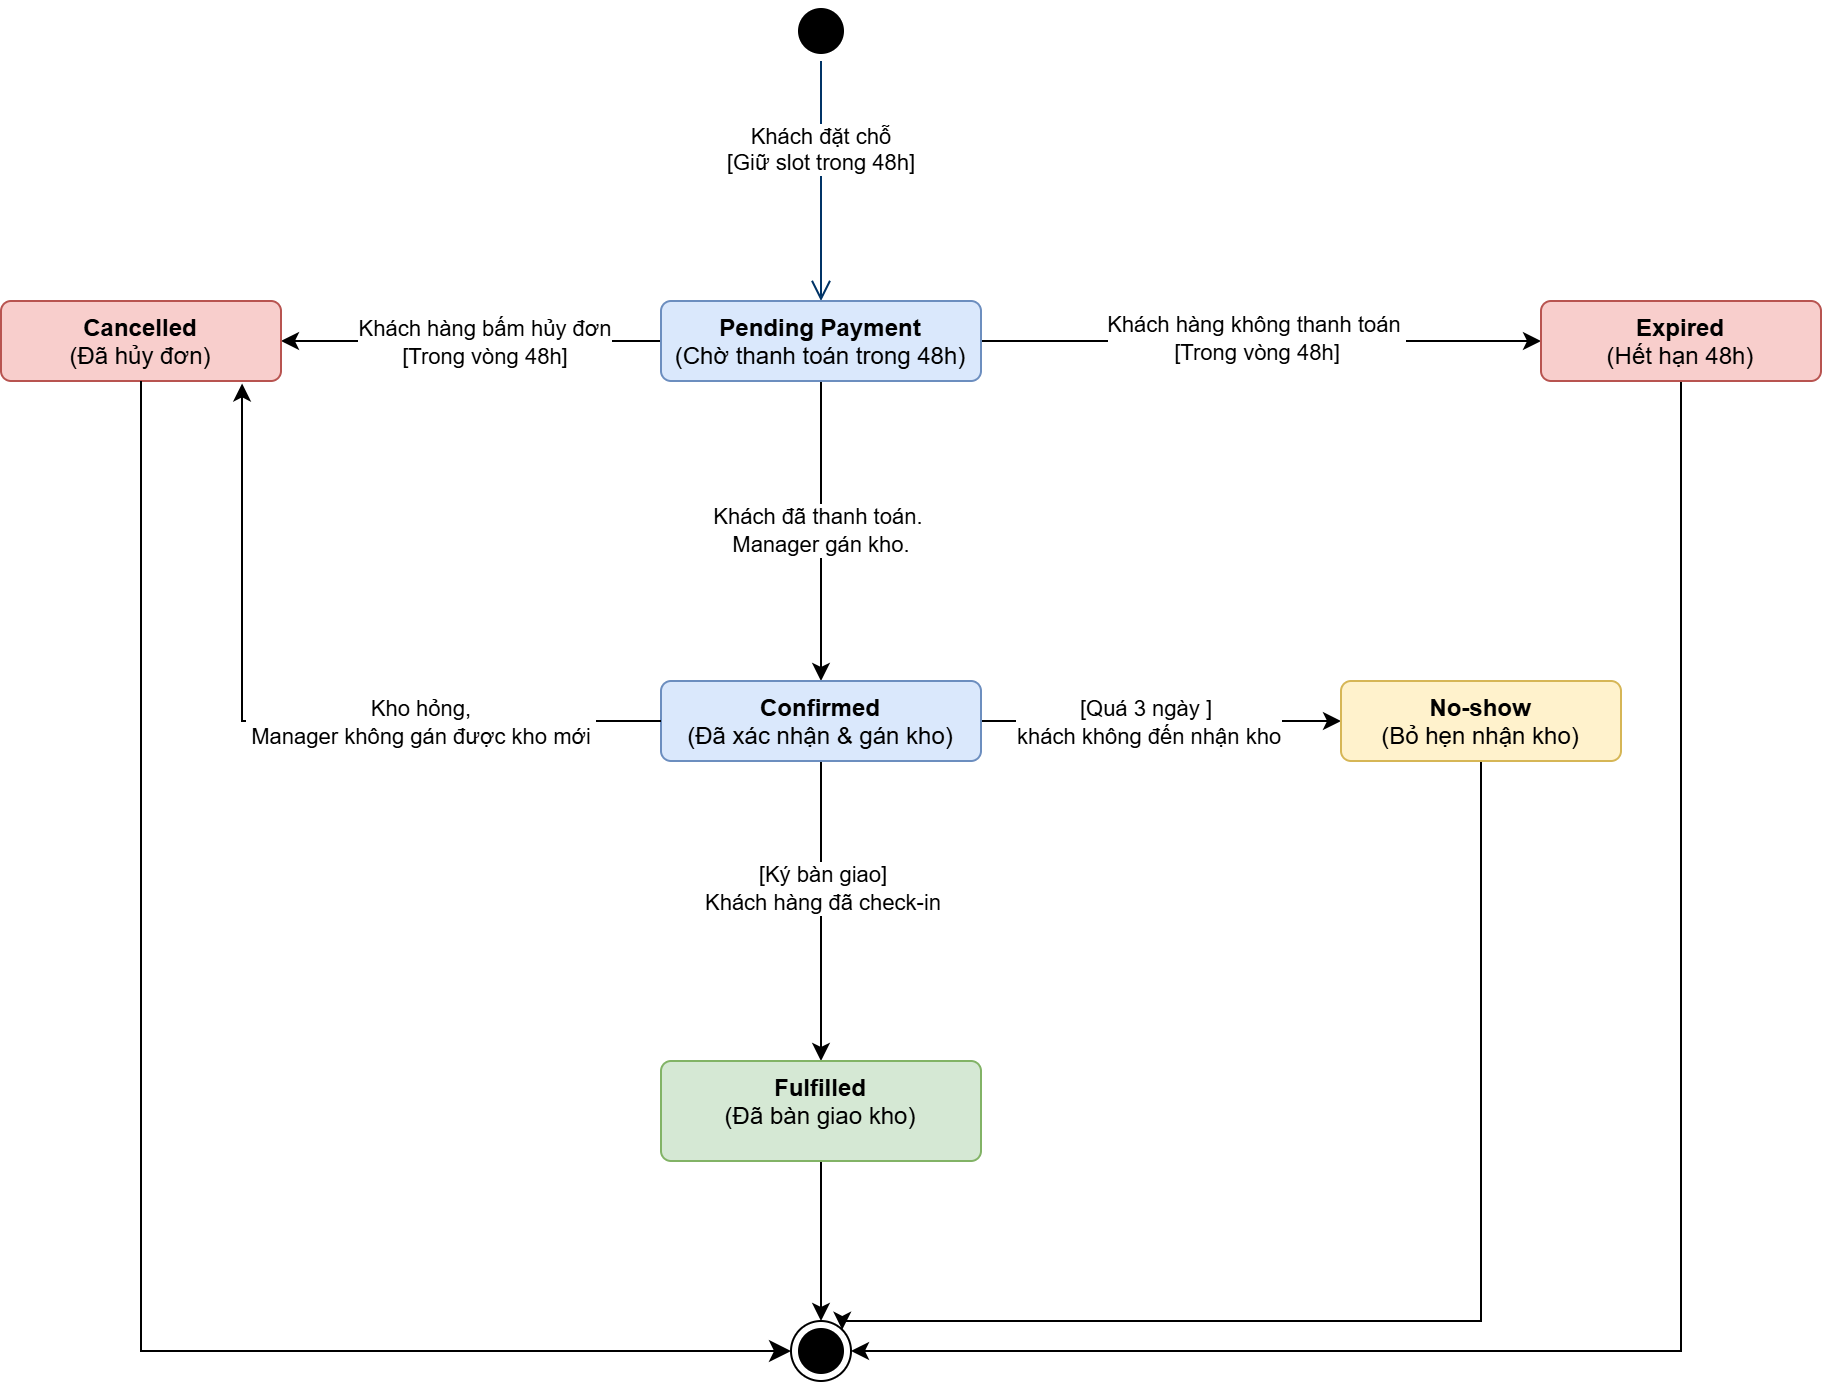

The diagram above was exported from draw.io. Its source (the exported page's mxGraphModel, read from the mxfile embedded in the PNG):
<mxGraphModel dx="1818" dy="703" grid="1" gridSize="10" guides="1" tooltips="1" connect="1" arrows="1" fold="1" page="1" pageScale="1" pageWidth="850" pageHeight="1100" math="0" shadow="0">
  <root>
    <mxCell id="0" />
    <mxCell id="1" parent="0" />
    <mxCell id="7w6iHbU6V-dLSxgUVWd0-1" parent="1" style="ellipse;html=1;shape=startState;fillColor=#000000;strokeColor=#000000;" value="" vertex="1">
      <mxGeometry height="30" width="30" x="-285" y="30" as="geometry" />
    </mxCell>
    <mxCell id="7w6iHbU6V-dLSxgUVWd0-2" edge="1" parent="1" source="7w6iHbU6V-dLSxgUVWd0-1" style="edgeStyle=orthogonalEdgeStyle;html=1;verticalAlign=bottom;endArrow=open;endSize=8;strokeColor=#003366;rounded=0;entryX=0.5;entryY=0;entryDx=0;entryDy=0;" target="7w6iHbU6V-dLSxgUVWd0-3" value="Khách đặt chỗ&lt;div&gt;[Giữ slot trong 48h]&lt;/div&gt;">
      <mxGeometry relative="1" as="geometry">
        <mxPoint as="offset" />
        <mxPoint x="395" y="120" as="targetPoint" />
      </mxGeometry>
    </mxCell>
    <mxCell id="7w6iHbU6V-dLSxgUVWd0-11" edge="1" parent="1" source="7w6iHbU6V-dLSxgUVWd0-3" style="edgeStyle=orthogonalEdgeStyle;rounded=0;orthogonalLoop=1;jettySize=auto;html=1;" target="7w6iHbU6V-dLSxgUVWd0-9" value="Khách đã thanh toán.&amp;nbsp;&lt;div&gt;Manager gán kho.&lt;/div&gt;">
      <mxGeometry relative="1" x="0.0044" as="geometry">
        <mxPoint as="offset" />
      </mxGeometry>
    </mxCell>
    <mxCell id="7w6iHbU6V-dLSxgUVWd0-18" edge="1" parent="1" source="7w6iHbU6V-dLSxgUVWd0-3" style="edgeStyle=orthogonalEdgeStyle;rounded=0;orthogonalLoop=1;jettySize=auto;html=1;" target="7w6iHbU6V-dLSxgUVWd0-17" value="">
      <mxGeometry relative="1" as="geometry" />
    </mxCell>
    <mxCell id="7w6iHbU6V-dLSxgUVWd0-19" connectable="0" parent="7w6iHbU6V-dLSxgUVWd0-18" style="edgeLabel;html=1;align=center;verticalAlign=middle;resizable=0;points=[];" value="Khách hàng bấm hủy đơn&lt;div&gt;[Trong vòng 48h]&lt;/div&gt;" vertex="1">
      <mxGeometry relative="1" x="0.1571" as="geometry">
        <mxPoint x="21" as="offset" />
      </mxGeometry>
    </mxCell>
    <mxCell id="7w6iHbU6V-dLSxgUVWd0-57" edge="1" parent="1" source="7w6iHbU6V-dLSxgUVWd0-3" style="edgeStyle=orthogonalEdgeStyle;rounded=0;orthogonalLoop=1;jettySize=auto;html=1;" target="7w6iHbU6V-dLSxgUVWd0-43">
      <mxGeometry relative="1" as="geometry" />
    </mxCell>
    <mxCell id="7w6iHbU6V-dLSxgUVWd0-58" connectable="0" parent="7w6iHbU6V-dLSxgUVWd0-57" style="edgeLabel;html=1;align=center;verticalAlign=middle;resizable=0;points=[];" value="Khách hàng không thanh toán&amp;nbsp;&lt;div&gt;[Trong vòng 48h]&lt;/div&gt;" vertex="1">
      <mxGeometry relative="1" x="-0.0193" y="2" as="geometry">
        <mxPoint as="offset" />
      </mxGeometry>
    </mxCell>
    <mxCell id="7w6iHbU6V-dLSxgUVWd0-3" parent="1" style="html=1;align=center;verticalAlign=top;rounded=1;absoluteArcSize=1;arcSize=10;dashed=0;whiteSpace=wrap;fillColor=#dae8fc;strokeColor=#6c8ebf;" value="&lt;b&gt;Pending Payment&lt;/b&gt;&lt;div&gt;(Chờ thanh toán trong 48h)&lt;/div&gt;" vertex="1">
      <mxGeometry height="40" width="160" x="-350" y="180" as="geometry" />
    </mxCell>
    <mxCell id="7w6iHbU6V-dLSxgUVWd0-13" edge="1" parent="1" source="7w6iHbU6V-dLSxgUVWd0-9" style="edgeStyle=orthogonalEdgeStyle;rounded=0;orthogonalLoop=1;jettySize=auto;html=1;" target="7w6iHbU6V-dLSxgUVWd0-12" value="">
      <mxGeometry relative="1" as="geometry" />
    </mxCell>
    <mxCell id="7w6iHbU6V-dLSxgUVWd0-14" connectable="0" parent="7w6iHbU6V-dLSxgUVWd0-13" style="edgeLabel;html=1;align=center;verticalAlign=middle;resizable=0;points=[];" value="[Ký bàn giao]&lt;div&gt;Khách hàng đã check-in&lt;/div&gt;" vertex="1">
      <mxGeometry relative="1" x="-0.2624" y="1" as="geometry">
        <mxPoint x="-1" y="8" as="offset" />
      </mxGeometry>
    </mxCell>
    <mxCell id="7w6iHbU6V-dLSxgUVWd0-38" edge="1" parent="1" source="7w6iHbU6V-dLSxgUVWd0-9" style="edgeStyle=orthogonalEdgeStyle;rounded=0;orthogonalLoop=1;jettySize=auto;html=1;" target="7w6iHbU6V-dLSxgUVWd0-37">
      <mxGeometry relative="1" as="geometry" />
    </mxCell>
    <mxCell id="7w6iHbU6V-dLSxgUVWd0-40" connectable="0" parent="7w6iHbU6V-dLSxgUVWd0-38" style="edgeLabel;html=1;align=center;verticalAlign=middle;resizable=0;points=[];" value="[Quá 3 ngày ]&amp;nbsp;&lt;div&gt;khách không đến nhận kho&lt;/div&gt;" vertex="1">
      <mxGeometry relative="1" x="0.0494" as="geometry">
        <mxPoint x="-12" as="offset" />
      </mxGeometry>
    </mxCell>
    <mxCell id="7w6iHbU6V-dLSxgUVWd0-9" parent="1" style="html=1;align=center;verticalAlign=top;rounded=1;absoluteArcSize=1;arcSize=10;dashed=0;whiteSpace=wrap;fillColor=#dae8fc;strokeColor=#6c8ebf;" value="&lt;b&gt;Confirmed&lt;/b&gt;&lt;div&gt;(Đã xác nhận &amp;amp; gán kho)&lt;/div&gt;" vertex="1">
      <mxGeometry height="40" width="160" x="-350" y="370" as="geometry" />
    </mxCell>
    <mxCell id="7w6iHbU6V-dLSxgUVWd0-30" edge="1" parent="1" source="7w6iHbU6V-dLSxgUVWd0-12" style="edgeStyle=orthogonalEdgeStyle;rounded=0;orthogonalLoop=1;jettySize=auto;html=1;" target="7w6iHbU6V-dLSxgUVWd0-29" value="">
      <mxGeometry relative="1" as="geometry" />
    </mxCell>
    <mxCell id="7w6iHbU6V-dLSxgUVWd0-12" parent="1" style="html=1;align=center;verticalAlign=top;rounded=1;absoluteArcSize=1;arcSize=10;dashed=0;whiteSpace=wrap;fillColor=#d5e8d4;strokeColor=#82b366;" value="&lt;b&gt;Fulfilled&lt;/b&gt;&lt;div&gt;(Đã bàn giao kho)&lt;/div&gt;" vertex="1">
      <mxGeometry height="50" width="160" x="-350" y="560" as="geometry" />
    </mxCell>
    <mxCell id="7w6iHbU6V-dLSxgUVWd0-17" parent="1" style="html=1;align=center;verticalAlign=top;rounded=1;absoluteArcSize=1;arcSize=10;dashed=0;whiteSpace=wrap;fillColor=#f8cecc;strokeColor=#b85450;" value="&lt;b&gt;Cancelled&lt;/b&gt;&lt;div&gt;(Đã hủy đơn)&lt;/div&gt;" vertex="1">
      <mxGeometry height="40" width="140" x="-680" y="180" as="geometry" />
    </mxCell>
    <mxCell id="7w6iHbU6V-dLSxgUVWd0-29" parent="1" style="ellipse;html=1;shape=endState;fillColor=strokeColor;" value="" vertex="1">
      <mxGeometry height="30" width="30" x="-285" y="690" as="geometry" />
    </mxCell>
    <mxCell id="7w6iHbU6V-dLSxgUVWd0-34" edge="1" parent="1" source="7w6iHbU6V-dLSxgUVWd0-17" style="edgeStyle=segmentEdgeStyle;endArrow=classic;html=1;curved=0;rounded=0;endSize=8;startSize=8;exitX=0.5;exitY=1;exitDx=0;exitDy=0;entryX=0;entryY=0.5;entryDx=0;entryDy=0;" target="7w6iHbU6V-dLSxgUVWd0-29" value="">
      <mxGeometry height="50" relative="1" width="50" as="geometry">
        <Array as="points">
          <mxPoint x="-610" y="705" />
        </Array>
        <mxPoint x="-480" y="270" as="sourcePoint" />
        <mxPoint x="-670" y="730" as="targetPoint" />
      </mxGeometry>
    </mxCell>
    <mxCell id="7w6iHbU6V-dLSxgUVWd0-35" edge="1" parent="1" source="7w6iHbU6V-dLSxgUVWd0-9" style="edgeStyle=orthogonalEdgeStyle;rounded=0;orthogonalLoop=1;jettySize=auto;html=1;entryX=0.861;entryY=1.03;entryDx=0;entryDy=0;entryPerimeter=0;" target="7w6iHbU6V-dLSxgUVWd0-17">
      <mxGeometry relative="1" as="geometry">
        <mxPoint x="-629.32" y="224.16" as="targetPoint" />
      </mxGeometry>
    </mxCell>
    <mxCell id="7w6iHbU6V-dLSxgUVWd0-36" connectable="0" parent="7w6iHbU6V-dLSxgUVWd0-35" style="edgeLabel;html=1;align=center;verticalAlign=middle;resizable=0;points=[];" value="Kho hỏng,&lt;div&gt;&amp;nbsp;Manager không gán được kho mới&amp;nbsp;&lt;/div&gt;" vertex="1">
      <mxGeometry relative="1" x="-0.2146" y="-1" as="geometry">
        <mxPoint x="28" y="1" as="offset" />
      </mxGeometry>
    </mxCell>
    <mxCell id="7w6iHbU6V-dLSxgUVWd0-52" edge="1" parent="1" source="7w6iHbU6V-dLSxgUVWd0-37" style="edgeStyle=orthogonalEdgeStyle;rounded=0;orthogonalLoop=1;jettySize=auto;html=1;libavoidRouting=1;entryX=1;entryY=0;entryDx=0;entryDy=0;" target="7w6iHbU6V-dLSxgUVWd0-29">
      <mxGeometry relative="1" as="geometry">
        <Array as="points">
          <mxPoint x="60" y="690" />
        </Array>
        <mxPoint x="-260" y="680" as="targetPoint" />
      </mxGeometry>
    </mxCell>
    <mxCell id="7w6iHbU6V-dLSxgUVWd0-37" parent="1" style="html=1;align=center;verticalAlign=top;rounded=1;absoluteArcSize=1;arcSize=10;dashed=0;whiteSpace=wrap;fillColor=#fff2cc;strokeColor=#d6b656;" value="&lt;b&gt;No-show&lt;/b&gt;&lt;div&gt;(Bỏ hẹn nhận kho)&lt;/div&gt;" vertex="1">
      <mxGeometry height="40" width="140" x="-10" y="370" as="geometry" />
    </mxCell>
    <mxCell id="7w6iHbU6V-dLSxgUVWd0-59" edge="1" parent="1" source="7w6iHbU6V-dLSxgUVWd0-43" style="edgeStyle=orthogonalEdgeStyle;rounded=0;orthogonalLoop=1;jettySize=auto;html=1;libavoidRouting=1;entryX=1;entryY=0.5;entryDx=0;entryDy=0;" target="7w6iHbU6V-dLSxgUVWd0-29">
      <mxGeometry relative="1" as="geometry">
        <Array as="points">
          <mxPoint x="160" y="705" />
        </Array>
        <mxPoint x="210" y="700" as="targetPoint" />
      </mxGeometry>
    </mxCell>
    <mxCell id="7w6iHbU6V-dLSxgUVWd0-43" parent="1" style="html=1;align=center;verticalAlign=top;rounded=1;absoluteArcSize=1;arcSize=10;dashed=0;whiteSpace=wrap;fillColor=#f8cecc;strokeColor=#b85450;" value="&lt;b&gt;Expired&lt;/b&gt;&lt;div&gt;(Hết hạn 48h)&lt;/div&gt;" vertex="1">
      <mxGeometry height="40" width="140" x="90" y="180" as="geometry" />
    </mxCell>
  </root>
</mxGraphModel>